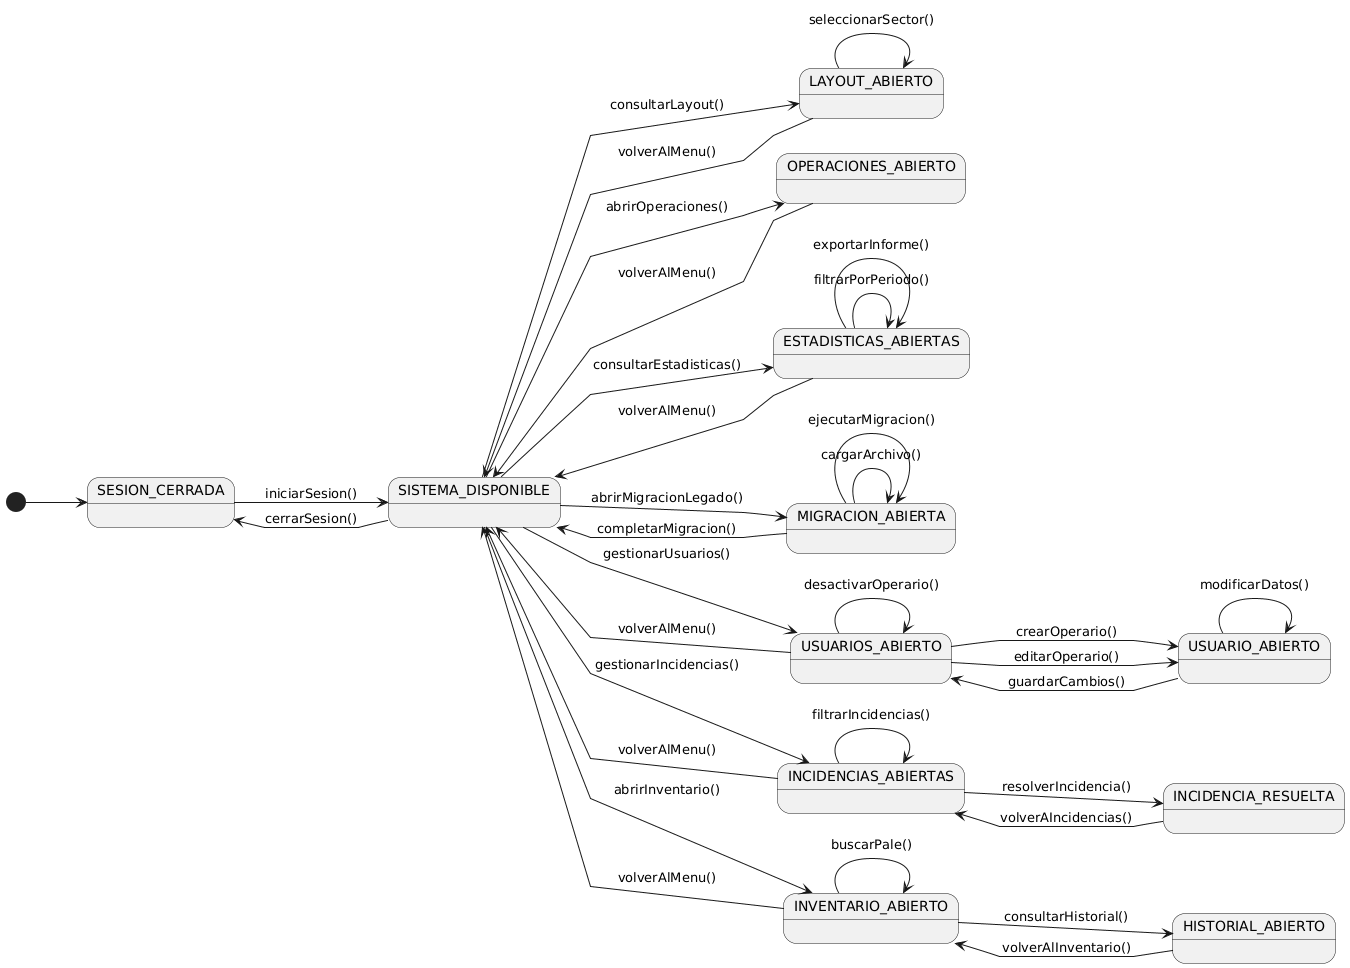

The diagram above was rendered by PlantUML. Its source (embedded in the PNG):
@startuml
left to right direction
  skinparam linetype polyline

  state "SESION_CERRADA"          as NoAuth
  state "SISTEMA_DISPONIBLE"      as Menu

  state "LAYOUT_ABIERTO"          as Layout
  state "OPERACIONES_ABIERTO"     as Ops
  state "ESTADISTICAS_ABIERTAS"   as Stats
  state "MIGRACION_ABIERTA"       as ETL
  state "USUARIOS_ABIERTO"        as Usuarios
  state "USUARIO_ABIERTO"         as EditUser
  state "INCIDENCIAS_ABIERTAS"    as Incidencias
  state "INCIDENCIA_RESUELTA"     as IncResolved
  state "INVENTARIO_ABIERTO"      as Inventario
  state "HISTORIAL_ABIERTO"       as Historial

  [*]        --> NoAuth

  NoAuth     --> Menu            : iniciarSesion()

  Menu       --> NoAuth          : cerrarSesion()
  Menu       --> Layout          : consultarLayout()
  Menu       --> Ops             : abrirOperaciones()
  Menu       --> Stats           : consultarEstadisticas()
  Menu       --> ETL             : abrirMigracionLegado()
  Menu       --> Usuarios        : gestionarUsuarios()
  Menu       --> Incidencias     : gestionarIncidencias()
  Menu       --> Inventario      : abrirInventario()

  Layout     --> Layout          : seleccionarSector()
  Layout     --> Menu            : volverAlMenu()

  Ops        --> Menu            : volverAlMenu()

  Stats      --> Stats           : filtrarPorPeriodo()
  Stats      --> Stats           : exportarInforme()
  Stats      --> Menu            : volverAlMenu()

  ETL        --> ETL             : cargarArchivo()
  ETL        --> ETL             : ejecutarMigracion()
  ETL        --> Menu            : completarMigracion()

  Usuarios   --> EditUser        : crearOperario()
  Usuarios   --> EditUser        : editarOperario()
  Usuarios   --> Usuarios        : desactivarOperario()
  EditUser   --> EditUser        : modificarDatos()
  EditUser   --> Usuarios        : guardarCambios()
  Usuarios   --> Menu            : volverAlMenu()

  Incidencias --> IncResolved    : resolverIncidencia()
  Incidencias --> Incidencias    : filtrarIncidencias()
  IncResolved --> Incidencias    : volverAIncidencias()
  Incidencias --> Menu           : volverAlMenu()

  Inventario --> Historial       : consultarHistorial()
  Inventario --> Inventario      : buscarPale()
  Historial  --> Inventario      : volverAlInventario()
  Inventario --> Menu            : volverAlMenu()
@enduml